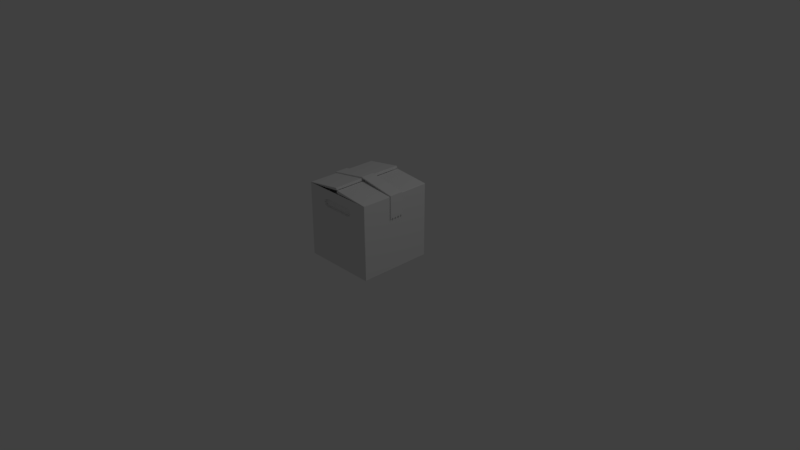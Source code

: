 # Source: Crate.blend  (saved by Blender 2.79.0; exported with 4.5.12 LTS)
import bpy
from mathutils import Matrix  # noqa: F401  (used for matrix-valued properties, if any)

bpy.ops.wm.read_factory_settings(use_empty=True)
scene = bpy.context.scene
scene.name = 'Scene'

# ---- collections
col_collection_1 = bpy.data.collections.new('Collection 1'); scene.collection.children.link(col_collection_1)

# ---- materials (node trees are filled in below, after node groups)
mat_material = bpy.data.materials.new('Material')
mat_material.alpha_threshold = 0.0
mat_material.use_transparent_shadow = False
mat_material.roughness = 0.5
mat_material.line_color = (0.0, 0.0, 0.0, 1.0)

# ---- node groups
ng_auto_smooth = bpy.data.node_groups.new('Auto Smooth', 'GeometryNodeTree')
_s = ng_auto_smooth.interface.new_socket(name='Geometry', in_out='OUTPUT', socket_type='NodeSocketGeometry')
_s = ng_auto_smooth.interface.new_socket(name='Geometry', in_out='INPUT', socket_type='NodeSocketGeometry')
_s = ng_auto_smooth.interface.new_socket(name='Angle', in_out='INPUT', socket_type='NodeSocketFloat')
_s.subtype = 'ANGLE'
_s.min_value = 0.0
_s.max_value = 3.142
ng_auto_smooth.is_modifier = True
_N = ng_auto_smooth.nodes; _L = ng_auto_smooth.links
n0 = _N.new('NodeGroupOutput'); n0.name = 'Group Output'; n0.location = (480, -100)
n1 = _N.new('NodeGroupInput'); n1.name = 'Group Input'; n1.location = (-420, -300)
n2 = _N.new('NodeGroupInput'); n2.name = 'Group Input.001'; n2.location = (-60, -100)
n3 = _N.new('GeometryNodeSetShadeSmooth'); n3.name = 'Set Shade Smooth'; n3.location = (120, -100)
n3.domain = 'EDGE'
n4 = _N.new('GeometryNodeSetShadeSmooth'); n4.name = 'Set Shade Smooth.001'; n4.location = (300, -100)
n5 = _N.new('GeometryNodeInputMeshEdgeAngle'); n5.name = 'Edge Angle'; n5.location = (-420, -220)
n6 = _N.new('GeometryNodeInputEdgeSmooth'); n6.name = 'Is Edge Smooth'; n6.location = (-60, -160)
n7 = _N.new('GeometryNodeInputShadeSmooth'); n7.name = 'Is Face Smooth'; n7.location = (-240, -340)
n8 = _N.new('FunctionNodeBooleanMath'); n8.name = 'Boolean Math'; n8.location = (-60, -220)
n9 = _N.new('FunctionNodeCompare'); n9.name = 'Compare'; n9.location = (-240, -180)
n9.operation = 'LESS_EQUAL'
_L.new(n5.outputs[0], n9.inputs[0])
_L.new(n4.outputs[0], n0.inputs[0])
_L.new(n1.outputs[1], n9.inputs[1])
_L.new(n9.outputs[0], n8.inputs[0])
_L.new(n7.outputs[0], n8.inputs[1])
_L.new(n2.outputs[0], n3.inputs[0])
_L.new(n6.outputs[0], n3.inputs[1])
_L.new(n3.outputs[0], n4.inputs[0])
_L.new(n8.outputs[0], n3.inputs[2])
n0.is_active_output = True

# ---- material node trees

# ---- world
world_world = bpy.data.worlds.new('World'); scene.world = world_world
world_world.color = (0.05088, 0.05088, 0.05088)
world_world.use_sun_shadow = False
world_world.sun_shadow_jitter_overblur = 0.0
world_world.cycles.sampling_method = 'MANUAL'

# ---- cameras
cam_camera = bpy.data.cameras.new('Camera')
cam_camera.clip_end = 100.0
cam_camera.lens = 35.0
cam_camera.sensor_width = 32.0
cam_camera.sensor_height = 18.0
cam_camera.ortho_scale = 7.314
cam_camera.dof.focus_distance = 0.0
cam_camera.dof.aperture_fstop = 128.0

# ---- lights
light_lamp = bpy.data.lights.new('Lamp', 'POINT')
light_lamp.transmission_factor = 0.0
light_lamp.cutoff_distance = 30.0
light_lamp.energy = 100.0
light_lamp.shadow_buffer_clip_start = 1.001
light_lamp.shadow_soft_size = 0.1
light_lamp.shadow_maximum_resolution = 0.006
light_lamp.use_absolute_resolution = True

# ---- meshes
me_cube = bpy.data.meshes.new('Cube')
me_cube.from_pydata([(0.1876, -0.47, 0.8676), (-0.2237, -0.47, 0.8526), (-0.2386, -0.47, 0.8165), (-0.2237, -0.47, 0.7804), (0.1876, -0.47, 0.7654), (0.2237, -0.47, 0.7804), (0.2386, -0.47, 0.8165), (0.2237, -0.47, 0.8526), (-0.1876, -0.47, 0.7654), (-0.1876, -0.47, 0.8676), (0.1876, 0.47, 0.8676), (-0.2237, 0.47, 0.8526), (-0.2386, 0.47, 0.8165), (-0.2237, 0.47, 0.7804), (0.1876, 0.47, 0.7654), (0.2237, 0.47, 0.7804), (0.2386, 0.47, 0.8165), (0.2237, 0.47, 0.8526), (-0.1876, 0.47, 0.7654), (-0.1876, 0.47, 0.8676), (-0.1572, 0.1619, 0.9347), (-0.1572, -0.1619, 0.9347), (0.158, -0.1615, 0.9342), (0.158, 0.1615, 0.9342), (-0.4601, -0.4653, 0.9125), (0.4609, -0.464, 0.9109), (0.4609, 0.464, 0.9109), (-0.4601, 0.4653, 0.9125), (-0.3466, -0.3517, 0.9196), (0.3474, -0.3507, 0.9185), (0.3474, 0.3507, 0.9185), (-0.3466, 0.3517, 0.9196), (-0.2523, -0.2572, 0.9269), (0.2531, -0.2565, 0.926), (0.2531, 0.2565, 0.926), (-0.2523, 0.2572, 0.9269), (-0.518, -0.09184, 0.558), (0.518, -0.09184, 0.6968), (-0.518, 0.09184, 0.558), (0.518, 0.09184, 0.6968), (0.5137, -0.09184, 1.012), (0.5137, 0.09184, 1.012), (-0.5137, 0.09184, 1.012), (-0.5137, -0.09184, 1.012), (-0.006452, -0.09184, 1.098), (-0.006452, 0.09184, 1.098), (-0.518, 0.06888, 0.5844), (-0.518, 0.04592, 0.558), (-0.518, 0.02296, 0.5844), (-0.518, -1.633e-09, 0.558), (-0.518, -0.02296, 0.5844), (-0.518, -0.04592, 0.558), (-0.518, -0.06888, 0.5844), (0.518, -0.06888, 0.7231), (0.518, -0.04592, 0.6968), (0.518, -0.02296, 0.7231), (0.518, 1.786e-09, 0.6968), (0.518, 0.02296, 0.7231), (0.518, 0.04592, 0.6968), (0.518, 0.06888, 0.7231), (-0.5, -0.09184, 0.558), (0.5, -0.09184, 0.6968), (-0.5, 0.09184, 0.558), (0.5, 0.09184, 0.6968), (-0.5, 0.09184, 1.0), (-0.5, -0.09184, 1.0), (-0.006416, -0.09184, 1.08), (-0.5, 0.06888, 0.5844), (-0.5, 0.04592, 0.558), (-0.5, 0.02296, 0.5844), (-0.5, -1.633e-09, 0.558), (-0.5, -0.02296, 0.5844), (-0.5, -0.04592, 0.558), (-0.5, -0.06888, 0.5844), (0.5, -0.06888, 0.7231), (0.5, -0.04592, 0.6968), (0.5, -0.02296, 0.7231), (0.5, 1.786e-09, 0.6968), (0.5, 0.02296, 0.7231), (0.5, 0.04592, 0.6968), (0.5, 0.06888, 0.7231), (0.5, -0.09184, 1.0), (0.5, 0.09184, 1.0), (-0.006416, 0.09184, 1.08), (0.2237, -0.4939, 0.8526), (0.2298, -0.5, 0.8567), (0.1888, -0.5, 0.8737), (0.1876, -0.4939, 0.8676), (-0.1888, -0.5, 0.8737), (-0.1876, -0.4939, 0.8676), (-0.1876, -0.4939, 0.7654), (-0.1888, -0.5, 0.7594), (-0.2298, -0.5, 0.8567), (-0.2237, -0.4939, 0.8526), (0.1876, -0.4939, 0.7654), (0.1888, -0.5, 0.7594), (0.2256, -0.5, 0.7746), (0.2237, -0.4939, 0.7804), (0.2386, -0.4939, 0.8165), (0.2447, -0.5, 0.8208), (-0.2237, -0.4939, 0.7804), (-0.2256, -0.5, 0.7746), (-0.2386, -0.4939, 0.8165), (-0.2447, -0.5, 0.8208), (0.2237, 0.4939, 0.8526), (0.2298, 0.5, 0.8567), (0.2447, 0.5, 0.8208), (0.2386, 0.4939, 0.8165), (0.1876, 0.4939, 0.7654), (0.1888, 0.5, 0.7594), (0.1876, 0.4939, 0.8676), (0.1888, 0.5, 0.8737), (0.2237, 0.4939, 0.7804), (0.2256, 0.5, 0.7746), (-0.1888, 0.5, 0.8737), (-0.1876, 0.4939, 0.8676), (-0.2237, 0.4939, 0.8526), (-0.2298, 0.5, 0.8567), (-0.2256, 0.5, 0.7746), (-0.2237, 0.4939, 0.7804), (-0.1888, 0.5, 0.7594), (-0.1876, 0.4939, 0.7654), (-0.2447, 0.5, 0.8208), (-0.2386, 0.4939, 0.8165), (-0.4946, 0.5, 0.005185), (-0.5, 0.4948, 5.96e-08), (0.4948, 0.5, 0.005185), (0.5, 0.4948, 0.005185), (0.4948, 0.4948, 5.96e-08), (0.5, -0.4948, 0.005185), (0.4945, -0.5, 0.005185), (0.4948, -0.4948, 5.96e-08), (-0.4948, -0.5, 0.005185), (-0.5, -0.4948, 5.96e-08), (-0.5, 0.4948, 0.9948), (-0.4949, 0.4948, 1.001), (-0.4948, 0.4984, 0.9968), (0.4948, 0.5, 0.9966), (0.4948, 0.4948, 1.0), (0.5, 0.4948, 0.9948), (0.5, -0.4948, 0.9948), (0.4948, -0.4948, 1.0), (0.4948, -0.4983, 0.9966), (-0.4948, -0.5, 0.9969), (-0.4949, -0.4948, 1.001), (-0.5, -0.4948, 0.9948), (0.001619, 0.4948, 1.041), (0.007255, 0.4948, 1.045), (0.006906, 0.5, 1.041), (0.001619, -0.4948, 1.041), (0.006871, -0.5, 1.041), (0.007255, -0.4948, 1.045), (-0.005588, 0.4948, 1.075), (-0.01085, 0.5, 1.075), (-0.01153, 0.4948, 1.079), (-0.005588, -0.4948, 1.075), (-0.01153, -0.4948, 1.079), (-0.01091, -0.5, 1.075), (-0.4638, 0.4688, 0.9692), (-0.46, 0.4603, 0.9659), (-0.46, 0.4655, 0.9607), (-0.4548, 0.4655, 0.9659), (0.4608, 0.4589, 0.9643), (0.4645, 0.4675, 0.9676), (0.4557, 0.4641, 0.9643), (0.4608, 0.4641, 0.9591), (0.4645, -0.4675, 0.9676), (0.4608, -0.4589, 0.9643), (0.4608, -0.4641, 0.9591), (0.4557, -0.4641, 0.9643), (-0.46, -0.4603, 0.9659), (-0.4638, -0.4688, 0.9692), (-0.4548, -0.4655, 0.9659), (-0.46, -0.4655, 0.9607), (-0.0009061, 0.4948, 1.013), (0.00424, 0.4996, 1.013), (0.003782, 0.4944, 1.007), (-0.0009062, -0.4948, 1.013), (0.003782, -0.4944, 1.007), (0.00424, -0.4996, 1.013), (-0.001176, 0.4948, 1.047), (-0.005463, 0.4944, 1.041), (-0.006277, 0.4996, 1.047), (-0.001176, -0.4948, 1.047), (-0.006277, -0.4996, 1.047), (-0.005463, -0.4944, 1.041)], [], [(0, 4, 5, 6, 7), (1, 2, 3, 8, 9), (0, 9, 8, 4), (10, 17, 16, 15, 14), (11, 19, 18, 13, 12), (10, 14, 18, 19), (15, 16, 107, 112), (14, 15, 112, 108), (11, 12, 123, 116), (16, 17, 104, 107), (10, 19, 115, 110), (19, 11, 116, 115), (12, 13, 119, 123), (127, 139, 140, 129), (13, 18, 121, 119), (9, 89, 93, 1), (4, 94, 97, 5), (2, 102, 100, 3), (135, 144, 156, 154), (7, 84, 87, 0), (8, 90, 94, 4), (1, 93, 102, 2), (137, 136, 158, 161, 164, 163), (0, 87, 89, 9), (5, 97, 98, 6), (134, 125, 133, 145), (148, 137, 163, 175), (18, 14, 108, 121), (130, 142, 99, 96, 95, 91, 101, 103, 143, 132), (3, 100, 90, 8), (124, 136, 122, 118, 120, 109, 113, 106, 137, 126), (136, 153, 182, 158), (25, 24, 173, 172, 169, 168), (26, 25, 168, 167, 162, 165), (167, 178, 176, 162), (27, 26, 165, 164, 161, 160), (137, 106, 105, 111, 114, 117, 122, 136), (157, 143, 171, 184), (152, 155, 183, 180), (143, 142, 166, 169, 172, 171), (143, 103, 92, 88, 86, 85, 99, 142), (160, 159, 170, 173, 24, 27), (141, 138, 147, 151), (149, 146, 174, 177), (159, 181, 185, 170), (21, 22, 23, 20), (29, 28, 24, 25), (30, 29, 25, 26), (31, 30, 26, 27), (28, 31, 27, 24), (33, 32, 28, 29), (34, 33, 29, 30), (35, 34, 30, 31), (32, 35, 31, 28), (22, 21, 32, 33), (23, 22, 33, 34), (20, 23, 34, 35), (21, 20, 35, 32), (6, 98, 84, 7), (17, 10, 110, 104), (50, 51, 52), (40, 45, 44), (40, 41, 45), (52, 43, 50), (43, 42, 50), (36, 43, 52), (44, 45, 42), (44, 42, 43), (55, 57, 41), (53, 55, 40), (40, 37, 53), (41, 40, 55), (42, 48, 50), (42, 38, 46), (42, 46, 48), (53, 54, 55), (55, 56, 57), (59, 39, 41), (57, 58, 59), (48, 49, 50), (57, 59, 41), (46, 47, 48), (81, 66, 83), (81, 83, 82), (36, 52, 73, 60), (37, 40, 81, 61), (39, 59, 80, 63), (38, 42, 64, 62), (40, 44, 66, 81), (41, 39, 63, 82), (42, 45, 83, 64), (43, 36, 60, 65), (44, 43, 65, 66), (45, 41, 82, 83), (46, 38, 62, 67), (47, 46, 67, 68), (48, 47, 68, 69), (49, 48, 69, 70), (50, 49, 70, 71), (51, 50, 71, 72), (52, 51, 72, 73), (53, 37, 61, 74), (54, 53, 74, 75), (55, 54, 75, 76), (56, 55, 76, 77), (57, 56, 77, 78), (58, 57, 78, 79), (59, 58, 79, 80), (87, 84, 85, 86), (89, 87, 86, 88), (93, 89, 88, 92), (97, 94, 95, 96), (94, 90, 91, 95), (84, 98, 99, 85), (98, 97, 96, 99), (90, 100, 101, 91), (100, 102, 103, 101), (102, 93, 92, 103), (105, 106, 107, 104), (109, 120, 121, 108), (111, 105, 104, 110), (113, 109, 108, 112), (114, 111, 110, 115), (118, 122, 123, 119), (120, 118, 119, 121), (106, 113, 112, 107), (117, 114, 115, 116), (122, 117, 116, 123), (142, 150, 179, 166), (126, 127, 128), (129, 130, 131), (134, 135, 136), (137, 138, 139), (140, 141, 142), (143, 144, 145), (146, 147, 148), (149, 150, 151), (152, 153, 154), (155, 156, 157), (158, 159, 160, 161), (162, 163, 164, 165), (166, 167, 168, 169), (170, 171, 172, 173), (174, 175, 176), (177, 178, 179), (180, 181, 182), (183, 184, 185), (124, 126, 128, 125), (125, 134, 136, 124), (127, 129, 131, 128), (126, 137, 139, 127), (130, 132, 133, 131), (129, 140, 142, 130), (132, 143, 145, 133), (134, 145, 144, 135), (138, 141, 140, 139), (146, 149, 151, 147), (150, 142, 141, 151), (137, 148, 147, 138), (154, 156, 155, 152), (153, 136, 135, 154), (143, 157, 156, 144), (176, 178, 177, 174), (178, 167, 166, 179), (162, 176, 175, 163), (180, 183, 185, 181), (181, 159, 158, 182), (170, 185, 184, 171), (148, 175, 174, 146), (149, 177, 179, 150), (152, 180, 182, 153), (157, 184, 183, 155), (125, 128, 131, 133)])
me_cube.polygons.foreach_set('use_smooth', [True] * 173)
_k = set([(0, 7), (0, 9), (1, 2), (1, 9), (2, 3), (3, 8), (4, 5), (4, 8), (5, 6), (6, 7), (10, 17), (10, 19), (11, 12), (11, 19), (12, 13), (13, 18), (14, 15), (14, 18), (15, 16), (16, 17), (24, 25), (24, 27), (24, 173), (25, 26), (25, 168), (26, 27), (26, 165), (27, 160), (36, 43), (36, 52), (36, 60), (37, 40), (37, 53), (37, 61), (38, 42), (38, 46), (38, 62), (39, 41), (39, 59), (39, 63), (40, 41), (40, 44), (40, 81), (41, 45), (41, 82), (42, 43), (42, 45), (42, 64), (43, 44), (43, 65), (44, 45), (44, 66), (45, 83), (46, 47), (46, 67), (47, 48), (47, 68), (48, 49), (48, 69), (49, 50), (49, 70), (50, 51), (50, 71), (51, 52), (51, 72), (52, 73), (53, 54), (53, 74), (54, 55), (54, 75), (55, 56), (55, 76), (56, 57), (56, 77), (57, 58), (57, 78), (58, 59), (58, 79), (59, 80), (60, 65), (60, 73), (61, 74), (61, 81), (62, 64), (62, 67), (63, 80), (63, 82), (64, 83), (65, 66), (66, 81), (67, 68), (68, 69), (69, 70), (70, 71), (71, 72), (72, 73), (74, 75), (75, 76), (76, 77), (77, 78), (78, 79), (79, 80), (82, 83), (85, 86), (85, 99), (86, 88), (88, 92), (91, 95), (91, 101), (92, 103), (95, 96), (96, 99), (101, 103), (105, 106), (105, 111), (106, 113), (109, 113), (109, 120), (111, 114), (114, 117), (117, 122), (118, 120), (118, 122), (124, 126), (124, 136), (125, 128), (125, 133), (125, 134), (126, 137), (127, 129), (127, 139), (128, 131), (129, 140), (130, 132), (130, 142), (131, 133), (132, 143), (133, 145), (134, 145), (135, 144), (135, 154), (136, 137), (136, 153), (137, 148), (138, 141), (138, 147), (139, 140), (141, 151), (142, 143), (142, 150), (143, 157), (144, 156), (146, 149), (146, 174), (147, 151), (148, 175), (149, 177), (150, 179), (152, 155), (152, 180), (153, 182), (154, 156), (155, 183), (157, 184), (158, 182), (159, 160), (159, 170), (159, 181), (160, 161), (161, 164), (162, 165), (162, 167), (162, 176), (163, 175), (164, 165), (166, 179), (167, 168), (167, 178), (168, 169), (169, 172), (170, 173), (170, 185), (171, 184), (172, 173), (174, 177), (176, 178), (180, 183), (181, 185)])
me_cube.attributes.new('sharp_edge', 'BOOLEAN', 'EDGE').data.foreach_set('value', [ (min(e.vertices), max(e.vertices)) in _k for e in me_cube.edges])
me_cube.materials.append(mat_material)
me_cube.use_remesh_preserve_volume = False
me_cube.use_remesh_preserve_attributes = False
me_cube.use_mirror_vertex_groups = False
me_cube.update()

# ---- objects
ob_cube = bpy.data.objects.new('Cube', me_cube)
ob_lamp = bpy.data.objects.new('Lamp', light_lamp)
ob_camera = bpy.data.objects.new('Camera', cam_camera)

# ---- transforms, parenting, visibility, modifiers, constraints
ob_cube.location = (0.0, 0.0, 0.0)
ob_cube.lock_rotations_4d = False
ob_cube.empty_display_type = 'ARROWS'
ob_cube.lineart.crease_threshold = 0.0
_m = ob_cube.modifiers.new('Auto Smooth', 'NODES')
_m.node_group = ng_auto_smooth
_gi = [s.identifier for s in ng_auto_smooth.interface.items_tree if s.item_type == 'SOCKET' and s.in_out == 'INPUT']
_m[_gi[1]] = 1.571  # Angle
ob_lamp.location = (4.076, 1.005, 5.904)
ob_lamp.rotation_euler = (0.6503, 0.05522, 1.866)
ob_lamp.lock_rotations_4d = False
ob_lamp.empty_display_type = 'ARROWS'
ob_lamp.color = (0.0, 0.0, 0.0, 0.0)
ob_lamp.lineart.crease_threshold = 0.0
ob_camera.location = (7.481, -6.508, 5.344)
ob_camera.rotation_euler = (1.109, 0.0, 0.8149)
ob_camera.lock_rotations_4d = False
ob_camera.empty_display_type = 'ARROWS'
ob_camera.color = (0.0, 0.0, 0.0, 0.0)
ob_camera.display_type = 'WIRE'
ob_camera.lineart.crease_threshold = 0.0

# ---- collection membership
col_collection_1.objects.link(ob_cube)
col_collection_1.objects.link(ob_lamp)
col_collection_1.objects.link(ob_camera)

# ---- scene / render settings (as saved in the file)
scene.camera = ob_camera
scene.frame_start = 1; scene.frame_end = 250; scene.frame_set(1)
scene.render.engine = 'BLENDER_EEVEE_NEXT'
scene.render.resolution_percentage = 50
scene.render.dither_intensity = 0.0
scene.cycles.use_denoising = False
scene.cycles.samples = 128
scene.cycles.sampling_pattern = 'TABULATED_SOBOL'
scene.cycles.use_adaptive_sampling = False
scene.cycles.use_light_tree = False
scene.cycles.blur_glossy = 0.0
scene.cycles.sample_clamp_indirect = 0.0
scene.view_settings.view_transform = 'Standard'
bpy.context.view_layer.update()
